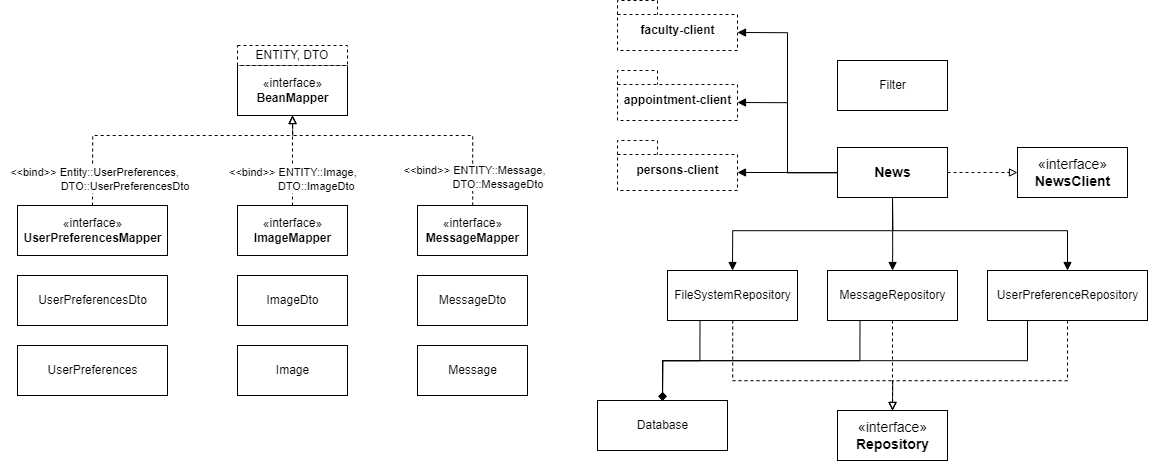

The diagram above was exported from draw.io. Its source (the exported page's mxGraphModel, read from the mxfile embedded in the PNG):
<mxGraphModel dx="1952" dy="2148" grid="1" gridSize="10" guides="1" tooltips="1" connect="1" arrows="1" fold="1" page="1" pageScale="1" pageWidth="2800" pageHeight="2000" math="0" shadow="0">
  <root>
    <mxCell id="WIyWlLk6GJQsqaUBKTNV-0" />
    <mxCell id="WIyWlLk6GJQsqaUBKTNV-1" parent="WIyWlLk6GJQsqaUBKTNV-0" />
    <mxCell id="1EBERzCLEBvgJGhWNnN2-7" value="«interface»&lt;br&gt;&lt;b&gt;BeanMapper&lt;/b&gt;" style="html=1;" vertex="1" parent="WIyWlLk6GJQsqaUBKTNV-1">
      <mxGeometry x="640" y="880" width="110" height="50" as="geometry" />
    </mxCell>
    <mxCell id="1EBERzCLEBvgJGhWNnN2-8" value="ENTITY, DTO" style="rounded=0;whiteSpace=wrap;html=1;dashed=1;" vertex="1" parent="WIyWlLk6GJQsqaUBKTNV-1">
      <mxGeometry x="640" y="860" width="110" height="20" as="geometry" />
    </mxCell>
    <mxCell id="1EBERzCLEBvgJGhWNnN2-23" style="edgeStyle=orthogonalEdgeStyle;rounded=0;orthogonalLoop=1;jettySize=auto;html=1;dashed=1;endArrow=block;endFill=0;" edge="1" parent="WIyWlLk6GJQsqaUBKTNV-1" source="1EBERzCLEBvgJGhWNnN2-9">
      <mxGeometry relative="1" as="geometry">
        <mxPoint x="695" y="930" as="targetPoint" />
      </mxGeometry>
    </mxCell>
    <mxCell id="1EBERzCLEBvgJGhWNnN2-25" value="&amp;lt;&amp;lt;bind&amp;gt;&amp;gt; ENTITY::Image,&lt;br&gt;&amp;nbsp; &amp;nbsp; &amp;nbsp; &amp;nbsp; &amp;nbsp; &amp;nbsp; &amp;nbsp; &amp;nbsp; DTO::ImageDto" style="edgeLabel;html=1;align=left;verticalAlign=middle;resizable=0;points=[];" vertex="1" connectable="0" parent="1EBERzCLEBvgJGhWNnN2-23">
      <mxGeometry x="-0.2454" y="-1" relative="1" as="geometry">
        <mxPoint x="-66" y="4" as="offset" />
      </mxGeometry>
    </mxCell>
    <mxCell id="1EBERzCLEBvgJGhWNnN2-9" value="«interface»&lt;br&gt;&lt;b&gt;ImageMapper&lt;/b&gt;" style="html=1;" vertex="1" parent="WIyWlLk6GJQsqaUBKTNV-1">
      <mxGeometry x="640" y="1020" width="110" height="50" as="geometry" />
    </mxCell>
    <mxCell id="1EBERzCLEBvgJGhWNnN2-24" style="edgeStyle=orthogonalEdgeStyle;rounded=0;orthogonalLoop=1;jettySize=auto;html=1;entryX=0.5;entryY=1;entryDx=0;entryDy=0;dashed=1;endArrow=block;endFill=0;" edge="1" parent="WIyWlLk6GJQsqaUBKTNV-1" source="1EBERzCLEBvgJGhWNnN2-10" target="1EBERzCLEBvgJGhWNnN2-7">
      <mxGeometry relative="1" as="geometry">
        <Array as="points">
          <mxPoint x="875" y="950" />
          <mxPoint x="695" y="950" />
        </Array>
      </mxGeometry>
    </mxCell>
    <mxCell id="1EBERzCLEBvgJGhWNnN2-26" value="&amp;lt;&amp;lt;bind&amp;gt;&amp;gt; ENTITY::Message,&lt;br&gt;&lt;div style=&quot;text-align: left&quot;&gt;&amp;nbsp; &amp;nbsp; &amp;nbsp; &amp;nbsp; &amp;nbsp; &amp;nbsp; &amp;nbsp; &amp;nbsp; DTO::MessageDto&lt;/div&gt;" style="edgeLabel;html=1;align=center;verticalAlign=middle;resizable=0;points=[];" vertex="1" connectable="0" parent="1EBERzCLEBvgJGhWNnN2-24">
      <mxGeometry x="-0.648" y="1" relative="1" as="geometry">
        <mxPoint x="1" y="18" as="offset" />
      </mxGeometry>
    </mxCell>
    <mxCell id="1EBERzCLEBvgJGhWNnN2-10" value="«interface»&lt;br&gt;&lt;b&gt;MessageMapper&lt;/b&gt;" style="html=1;" vertex="1" parent="WIyWlLk6GJQsqaUBKTNV-1">
      <mxGeometry x="820" y="1020" width="110" height="50" as="geometry" />
    </mxCell>
    <mxCell id="1EBERzCLEBvgJGhWNnN2-21" style="edgeStyle=orthogonalEdgeStyle;rounded=0;orthogonalLoop=1;jettySize=auto;html=1;entryX=0.5;entryY=1;entryDx=0;entryDy=0;endArrow=block;endFill=0;dashed=1;exitX=0.5;exitY=0;exitDx=0;exitDy=0;" edge="1" parent="WIyWlLk6GJQsqaUBKTNV-1" source="1EBERzCLEBvgJGhWNnN2-11" target="1EBERzCLEBvgJGhWNnN2-7">
      <mxGeometry relative="1" as="geometry">
        <Array as="points">
          <mxPoint x="495" y="950" />
          <mxPoint x="695" y="950" />
        </Array>
      </mxGeometry>
    </mxCell>
    <mxCell id="1EBERzCLEBvgJGhWNnN2-22" value="&amp;lt;&amp;lt;bind&amp;gt;&amp;gt; Entity::UserPreferences,&lt;br&gt;&amp;nbsp; &amp;nbsp; &amp;nbsp; &amp;nbsp; &amp;nbsp; &amp;nbsp; &amp;nbsp; &amp;nbsp; &amp;nbsp; &amp;nbsp; DTO::UserPreferencesDto" style="edgeLabel;html=1;align=center;verticalAlign=middle;resizable=0;points=[];" vertex="1" connectable="0" parent="1EBERzCLEBvgJGhWNnN2-21">
      <mxGeometry x="-0.6291" y="1" relative="1" as="geometry">
        <mxPoint x="1" y="24" as="offset" />
      </mxGeometry>
    </mxCell>
    <mxCell id="1EBERzCLEBvgJGhWNnN2-11" value="«interface»&lt;br&gt;&lt;b&gt;UserPreferencesMapper&lt;/b&gt;" style="html=1;" vertex="1" parent="WIyWlLk6GJQsqaUBKTNV-1">
      <mxGeometry x="420" y="1020" width="150" height="50" as="geometry" />
    </mxCell>
    <mxCell id="1EBERzCLEBvgJGhWNnN2-12" value="UserPreferencesDto" style="html=1;" vertex="1" parent="WIyWlLk6GJQsqaUBKTNV-1">
      <mxGeometry x="420" y="1090" width="150" height="50" as="geometry" />
    </mxCell>
    <mxCell id="1EBERzCLEBvgJGhWNnN2-13" value="UserPreferences" style="html=1;" vertex="1" parent="WIyWlLk6GJQsqaUBKTNV-1">
      <mxGeometry x="420" y="1160" width="150" height="50" as="geometry" />
    </mxCell>
    <mxCell id="1EBERzCLEBvgJGhWNnN2-14" value="ImageDto" style="html=1;" vertex="1" parent="WIyWlLk6GJQsqaUBKTNV-1">
      <mxGeometry x="640" y="1090" width="110" height="50" as="geometry" />
    </mxCell>
    <mxCell id="1EBERzCLEBvgJGhWNnN2-15" value="Image" style="html=1;" vertex="1" parent="WIyWlLk6GJQsqaUBKTNV-1">
      <mxGeometry x="640" y="1160" width="110" height="50" as="geometry" />
    </mxCell>
    <mxCell id="1EBERzCLEBvgJGhWNnN2-16" value="MessageDto" style="html=1;" vertex="1" parent="WIyWlLk6GJQsqaUBKTNV-1">
      <mxGeometry x="820" y="1090" width="110" height="50" as="geometry" />
    </mxCell>
    <mxCell id="1EBERzCLEBvgJGhWNnN2-17" value="Message" style="html=1;" vertex="1" parent="WIyWlLk6GJQsqaUBKTNV-1">
      <mxGeometry x="820" y="1160" width="110" height="50" as="geometry" />
    </mxCell>
    <mxCell id="1EBERzCLEBvgJGhWNnN2-18" value="faculty-client" style="shape=folder;fontStyle=1;spacingTop=10;tabWidth=40;tabHeight=14;tabPosition=left;html=1;dashed=1;" vertex="1" parent="WIyWlLk6GJQsqaUBKTNV-1">
      <mxGeometry x="1020" y="815" width="120" height="50" as="geometry" />
    </mxCell>
    <mxCell id="1EBERzCLEBvgJGhWNnN2-19" value="appointment-client" style="shape=folder;fontStyle=1;spacingTop=10;tabWidth=40;tabHeight=14;tabPosition=left;html=1;dashed=1;" vertex="1" parent="WIyWlLk6GJQsqaUBKTNV-1">
      <mxGeometry x="1020" y="885" width="120" height="50" as="geometry" />
    </mxCell>
    <mxCell id="1EBERzCLEBvgJGhWNnN2-20" value="persons-client" style="shape=folder;fontStyle=1;spacingTop=10;tabWidth=40;tabHeight=14;tabPosition=left;html=1;dashed=1;" vertex="1" parent="WIyWlLk6GJQsqaUBKTNV-1">
      <mxGeometry x="1020" y="955" width="120" height="50" as="geometry" />
    </mxCell>
    <mxCell id="1EBERzCLEBvgJGhWNnN2-27" value="Filter" style="html=1;" vertex="1" parent="WIyWlLk6GJQsqaUBKTNV-1">
      <mxGeometry x="1240" y="875" width="110" height="50" as="geometry" />
    </mxCell>
    <mxCell id="1EBERzCLEBvgJGhWNnN2-33" style="edgeStyle=orthogonalEdgeStyle;rounded=0;orthogonalLoop=1;jettySize=auto;html=1;entryX=0;entryY=0;entryDx=120;entryDy=32;entryPerimeter=0;fontSize=14;endArrow=block;endFill=1;" edge="1" parent="WIyWlLk6GJQsqaUBKTNV-1" source="1EBERzCLEBvgJGhWNnN2-28" target="1EBERzCLEBvgJGhWNnN2-20">
      <mxGeometry relative="1" as="geometry" />
    </mxCell>
    <mxCell id="1EBERzCLEBvgJGhWNnN2-34" style="edgeStyle=orthogonalEdgeStyle;rounded=0;orthogonalLoop=1;jettySize=auto;html=1;entryX=0;entryY=0;entryDx=120;entryDy=32;entryPerimeter=0;fontSize=14;endArrow=block;endFill=1;" edge="1" parent="WIyWlLk6GJQsqaUBKTNV-1" source="1EBERzCLEBvgJGhWNnN2-28" target="1EBERzCLEBvgJGhWNnN2-19">
      <mxGeometry relative="1" as="geometry" />
    </mxCell>
    <mxCell id="1EBERzCLEBvgJGhWNnN2-35" style="edgeStyle=orthogonalEdgeStyle;rounded=0;orthogonalLoop=1;jettySize=auto;html=1;entryX=0;entryY=0;entryDx=120;entryDy=32;entryPerimeter=0;fontSize=14;endArrow=block;endFill=1;" edge="1" parent="WIyWlLk6GJQsqaUBKTNV-1" source="1EBERzCLEBvgJGhWNnN2-28" target="1EBERzCLEBvgJGhWNnN2-18">
      <mxGeometry relative="1" as="geometry" />
    </mxCell>
    <mxCell id="1EBERzCLEBvgJGhWNnN2-36" style="edgeStyle=orthogonalEdgeStyle;rounded=0;orthogonalLoop=1;jettySize=auto;html=1;entryX=0;entryY=0.5;entryDx=0;entryDy=0;fontSize=14;endArrow=block;endFill=0;dashed=1;" edge="1" parent="WIyWlLk6GJQsqaUBKTNV-1" source="1EBERzCLEBvgJGhWNnN2-28" target="1EBERzCLEBvgJGhWNnN2-29">
      <mxGeometry relative="1" as="geometry" />
    </mxCell>
    <mxCell id="1EBERzCLEBvgJGhWNnN2-37" style="edgeStyle=orthogonalEdgeStyle;rounded=0;orthogonalLoop=1;jettySize=auto;html=1;entryX=0.5;entryY=0;entryDx=0;entryDy=0;fontSize=14;endArrow=block;endFill=1;exitX=0.5;exitY=1;exitDx=0;exitDy=0;" edge="1" parent="WIyWlLk6GJQsqaUBKTNV-1" source="1EBERzCLEBvgJGhWNnN2-28" target="1EBERzCLEBvgJGhWNnN2-30">
      <mxGeometry relative="1" as="geometry">
        <Array as="points">
          <mxPoint x="1295" y="1045" />
          <mxPoint x="1135" y="1045" />
        </Array>
      </mxGeometry>
    </mxCell>
    <mxCell id="1EBERzCLEBvgJGhWNnN2-38" style="edgeStyle=orthogonalEdgeStyle;rounded=0;orthogonalLoop=1;jettySize=auto;html=1;entryX=0.5;entryY=0;entryDx=0;entryDy=0;fontSize=14;endArrow=block;endFill=1;exitX=0.5;exitY=1;exitDx=0;exitDy=0;" edge="1" parent="WIyWlLk6GJQsqaUBKTNV-1" source="1EBERzCLEBvgJGhWNnN2-28" target="1EBERzCLEBvgJGhWNnN2-31">
      <mxGeometry relative="1" as="geometry">
        <Array as="points">
          <mxPoint x="1295" y="1065" />
          <mxPoint x="1295" y="1065" />
        </Array>
      </mxGeometry>
    </mxCell>
    <mxCell id="1EBERzCLEBvgJGhWNnN2-40" style="edgeStyle=orthogonalEdgeStyle;rounded=0;orthogonalLoop=1;jettySize=auto;html=1;entryX=0.5;entryY=0;entryDx=0;entryDy=0;fontSize=14;endArrow=block;endFill=1;exitX=0.5;exitY=1;exitDx=0;exitDy=0;" edge="1" parent="WIyWlLk6GJQsqaUBKTNV-1" source="1EBERzCLEBvgJGhWNnN2-28" target="1EBERzCLEBvgJGhWNnN2-32">
      <mxGeometry relative="1" as="geometry">
        <Array as="points">
          <mxPoint x="1295" y="1045" />
          <mxPoint x="1470" y="1045" />
        </Array>
      </mxGeometry>
    </mxCell>
    <mxCell id="1EBERzCLEBvgJGhWNnN2-28" value="&lt;b&gt;&lt;font style=&quot;font-size: 14px&quot;&gt;News&lt;/font&gt;&lt;/b&gt;" style="html=1;" vertex="1" parent="WIyWlLk6GJQsqaUBKTNV-1">
      <mxGeometry x="1240" y="962" width="110" height="50" as="geometry" />
    </mxCell>
    <mxCell id="1EBERzCLEBvgJGhWNnN2-29" value="«interface»&lt;br&gt;&lt;b&gt;NewsClient&lt;/b&gt;" style="html=1;fontSize=14;" vertex="1" parent="WIyWlLk6GJQsqaUBKTNV-1">
      <mxGeometry x="1420" y="962" width="110" height="50" as="geometry" />
    </mxCell>
    <mxCell id="1EBERzCLEBvgJGhWNnN2-44" style="edgeStyle=orthogonalEdgeStyle;rounded=0;orthogonalLoop=1;jettySize=auto;html=1;entryX=0.5;entryY=0;entryDx=0;entryDy=0;fontSize=14;endArrow=diamond;endFill=1;exitX=0.25;exitY=1;exitDx=0;exitDy=0;" edge="1" parent="WIyWlLk6GJQsqaUBKTNV-1" source="1EBERzCLEBvgJGhWNnN2-30" target="1EBERzCLEBvgJGhWNnN2-41">
      <mxGeometry relative="1" as="geometry">
        <Array as="points">
          <mxPoint x="1103" y="1175" />
          <mxPoint x="1065" y="1175" />
        </Array>
      </mxGeometry>
    </mxCell>
    <mxCell id="1EBERzCLEBvgJGhWNnN2-48" style="edgeStyle=orthogonalEdgeStyle;rounded=0;orthogonalLoop=1;jettySize=auto;html=1;dashed=1;fontSize=14;endArrow=block;endFill=0;entryX=0.5;entryY=0;entryDx=0;entryDy=0;" edge="1" parent="WIyWlLk6GJQsqaUBKTNV-1" source="1EBERzCLEBvgJGhWNnN2-30" target="1EBERzCLEBvgJGhWNnN2-45">
      <mxGeometry relative="1" as="geometry">
        <mxPoint x="1260" y="1195" as="targetPoint" />
        <Array as="points">
          <mxPoint x="1135" y="1195" />
          <mxPoint x="1295" y="1195" />
        </Array>
      </mxGeometry>
    </mxCell>
    <mxCell id="1EBERzCLEBvgJGhWNnN2-30" value="FileSystemRepository" style="html=1;" vertex="1" parent="WIyWlLk6GJQsqaUBKTNV-1">
      <mxGeometry x="1070" y="1085" width="130" height="50" as="geometry" />
    </mxCell>
    <mxCell id="1EBERzCLEBvgJGhWNnN2-43" style="edgeStyle=orthogonalEdgeStyle;rounded=0;orthogonalLoop=1;jettySize=auto;html=1;entryX=0.5;entryY=0;entryDx=0;entryDy=0;fontSize=14;endArrow=diamond;endFill=1;exitX=0.25;exitY=1;exitDx=0;exitDy=0;" edge="1" parent="WIyWlLk6GJQsqaUBKTNV-1" source="1EBERzCLEBvgJGhWNnN2-31" target="1EBERzCLEBvgJGhWNnN2-41">
      <mxGeometry relative="1" as="geometry">
        <Array as="points">
          <mxPoint x="1263" y="1175" />
          <mxPoint x="1065" y="1175" />
        </Array>
      </mxGeometry>
    </mxCell>
    <mxCell id="1EBERzCLEBvgJGhWNnN2-47" style="edgeStyle=orthogonalEdgeStyle;rounded=0;orthogonalLoop=1;jettySize=auto;html=1;dashed=1;fontSize=14;endArrow=block;endFill=0;entryX=0.5;entryY=0;entryDx=0;entryDy=0;" edge="1" parent="WIyWlLk6GJQsqaUBKTNV-1" source="1EBERzCLEBvgJGhWNnN2-31" target="1EBERzCLEBvgJGhWNnN2-45">
      <mxGeometry relative="1" as="geometry">
        <mxPoint x="1295" y="1215" as="targetPoint" />
      </mxGeometry>
    </mxCell>
    <mxCell id="1EBERzCLEBvgJGhWNnN2-31" value="MessageRepository" style="html=1;" vertex="1" parent="WIyWlLk6GJQsqaUBKTNV-1">
      <mxGeometry x="1230" y="1085" width="130" height="50" as="geometry" />
    </mxCell>
    <mxCell id="1EBERzCLEBvgJGhWNnN2-42" style="edgeStyle=orthogonalEdgeStyle;rounded=0;orthogonalLoop=1;jettySize=auto;html=1;entryX=0.5;entryY=0;entryDx=0;entryDy=0;fontSize=14;endArrow=diamond;endFill=1;exitX=0.25;exitY=1;exitDx=0;exitDy=0;" edge="1" parent="WIyWlLk6GJQsqaUBKTNV-1" source="1EBERzCLEBvgJGhWNnN2-32" target="1EBERzCLEBvgJGhWNnN2-41">
      <mxGeometry relative="1" as="geometry">
        <Array as="points">
          <mxPoint x="1430" y="1175" />
          <mxPoint x="1065" y="1175" />
        </Array>
      </mxGeometry>
    </mxCell>
    <mxCell id="1EBERzCLEBvgJGhWNnN2-46" style="edgeStyle=orthogonalEdgeStyle;rounded=0;orthogonalLoop=1;jettySize=auto;html=1;entryX=0.5;entryY=0;entryDx=0;entryDy=0;fontSize=14;endArrow=block;endFill=0;dashed=1;jumpSize=6;" edge="1" parent="WIyWlLk6GJQsqaUBKTNV-1" source="1EBERzCLEBvgJGhWNnN2-32" target="1EBERzCLEBvgJGhWNnN2-45">
      <mxGeometry relative="1" as="geometry">
        <Array as="points">
          <mxPoint x="1470" y="1195" />
          <mxPoint x="1295" y="1195" />
        </Array>
      </mxGeometry>
    </mxCell>
    <mxCell id="1EBERzCLEBvgJGhWNnN2-32" value="UserPreferenceRepository" style="html=1;" vertex="1" parent="WIyWlLk6GJQsqaUBKTNV-1">
      <mxGeometry x="1390" y="1085" width="160" height="50" as="geometry" />
    </mxCell>
    <mxCell id="1EBERzCLEBvgJGhWNnN2-41" value="Database" style="html=1;" vertex="1" parent="WIyWlLk6GJQsqaUBKTNV-1">
      <mxGeometry x="1000" y="1215" width="130" height="50" as="geometry" />
    </mxCell>
    <mxCell id="1EBERzCLEBvgJGhWNnN2-45" value="«interface»&lt;br&gt;&lt;b&gt;Repository&lt;/b&gt;" style="html=1;fontSize=14;" vertex="1" parent="WIyWlLk6GJQsqaUBKTNV-1">
      <mxGeometry x="1240" y="1225" width="110" height="50" as="geometry" />
    </mxCell>
  </root>
</mxGraphModel>